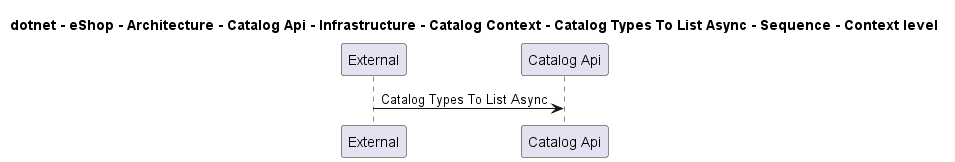

The diagram above was rendered by PlantUML. Its source (embedded in the PNG):
@startuml

title dotnet - eShop - Architecture - Catalog Api - Infrastructure - Catalog Context - Catalog Types To List Async - Sequence - Context level

participant "External" as C4InterFlow.SoftwareSystems.ExternalSystem
participant "Catalog Api" as dotnet.eShop.Architecture.SoftwareSystems.CatalogApi

C4InterFlow.SoftwareSystems.ExternalSystem -> dotnet.eShop.Architecture.SoftwareSystems.CatalogApi : Catalog Types To List Async


@enduml